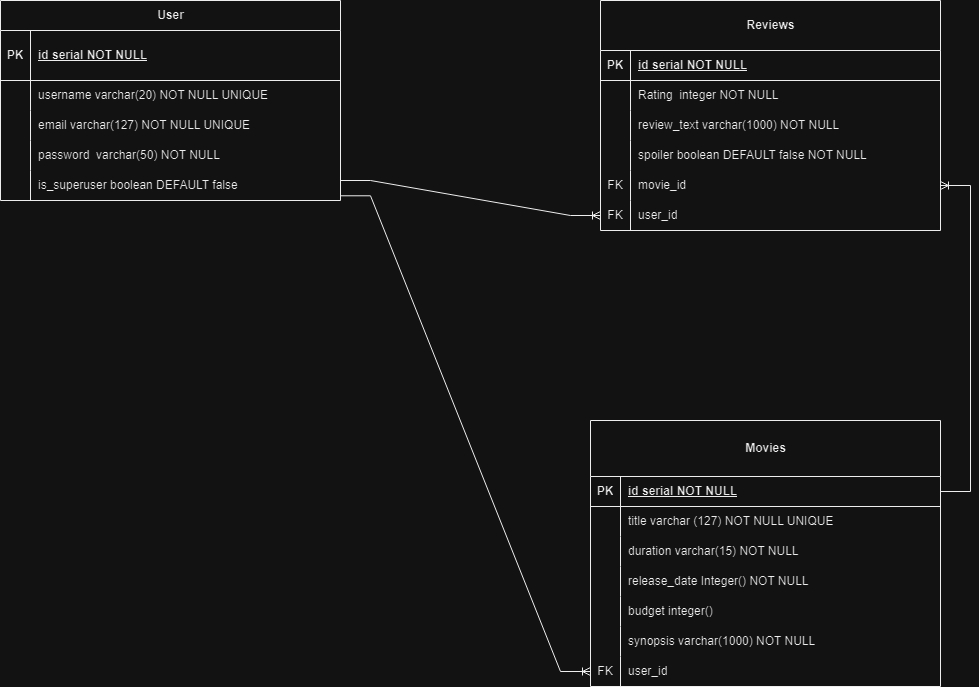

The diagram above was exported from draw.io. Its source (the exported page's mxGraphModel, read from the mxfile embedded in the PNG):
<mxGraphModel dx="1393" dy="797" grid="1" gridSize="10" guides="1" tooltips="1" connect="1" arrows="1" fold="1" page="1" pageScale="1" pageWidth="827" pageHeight="1169" math="0" shadow="0">
  <root>
    <mxCell id="0" />
    <mxCell id="1" parent="0" />
    <mxCell id="W6QmpLPZUCSegzGfHEhu-44" value="User" style="shape=table;startSize=30;container=1;collapsible=1;childLayout=tableLayout;fixedRows=1;rowLines=0;fontStyle=1;align=center;resizeLast=1;html=1;" parent="1" vertex="1">
      <mxGeometry x="20" y="40" width="340" height="200" as="geometry" />
    </mxCell>
    <mxCell id="W6QmpLPZUCSegzGfHEhu-45" value="" style="shape=tableRow;horizontal=0;startSize=0;swimlaneHead=0;swimlaneBody=0;fillColor=none;collapsible=0;dropTarget=0;points=[[0,0.5],[1,0.5]];portConstraint=eastwest;top=0;left=0;right=0;bottom=1;" parent="W6QmpLPZUCSegzGfHEhu-44" vertex="1">
      <mxGeometry y="30" width="340" height="50" as="geometry" />
    </mxCell>
    <mxCell id="W6QmpLPZUCSegzGfHEhu-46" value="PK" style="shape=partialRectangle;connectable=0;fillColor=none;top=0;left=0;bottom=0;right=0;fontStyle=1;overflow=hidden;whiteSpace=wrap;html=1;" parent="W6QmpLPZUCSegzGfHEhu-45" vertex="1">
      <mxGeometry width="30" height="50" as="geometry">
        <mxRectangle width="30" height="50" as="alternateBounds" />
      </mxGeometry>
    </mxCell>
    <mxCell id="W6QmpLPZUCSegzGfHEhu-47" value="id serial NOT NULL" style="shape=partialRectangle;connectable=0;fillColor=none;top=0;left=0;bottom=0;right=0;align=left;spacingLeft=6;fontStyle=5;overflow=hidden;whiteSpace=wrap;html=1;" parent="W6QmpLPZUCSegzGfHEhu-45" vertex="1">
      <mxGeometry x="30" width="310" height="50" as="geometry">
        <mxRectangle width="310" height="50" as="alternateBounds" />
      </mxGeometry>
    </mxCell>
    <mxCell id="W6QmpLPZUCSegzGfHEhu-48" value="" style="shape=tableRow;horizontal=0;startSize=0;swimlaneHead=0;swimlaneBody=0;fillColor=none;collapsible=0;dropTarget=0;points=[[0,0.5],[1,0.5]];portConstraint=eastwest;top=0;left=0;right=0;bottom=0;" parent="W6QmpLPZUCSegzGfHEhu-44" vertex="1">
      <mxGeometry y="80" width="340" height="30" as="geometry" />
    </mxCell>
    <mxCell id="W6QmpLPZUCSegzGfHEhu-49" value="" style="shape=partialRectangle;connectable=0;fillColor=none;top=0;left=0;bottom=0;right=0;editable=1;overflow=hidden;whiteSpace=wrap;html=1;" parent="W6QmpLPZUCSegzGfHEhu-48" vertex="1">
      <mxGeometry width="30" height="30" as="geometry">
        <mxRectangle width="30" height="30" as="alternateBounds" />
      </mxGeometry>
    </mxCell>
    <mxCell id="W6QmpLPZUCSegzGfHEhu-50" value="username varchar(20) NOT NULL UNIQUE" style="shape=partialRectangle;connectable=0;fillColor=none;top=0;left=0;bottom=0;right=0;align=left;spacingLeft=6;overflow=hidden;whiteSpace=wrap;html=1;" parent="W6QmpLPZUCSegzGfHEhu-48" vertex="1">
      <mxGeometry x="30" width="310" height="30" as="geometry">
        <mxRectangle width="310" height="30" as="alternateBounds" />
      </mxGeometry>
    </mxCell>
    <mxCell id="W6QmpLPZUCSegzGfHEhu-51" value="" style="shape=tableRow;horizontal=0;startSize=0;swimlaneHead=0;swimlaneBody=0;fillColor=none;collapsible=0;dropTarget=0;points=[[0,0.5],[1,0.5]];portConstraint=eastwest;top=0;left=0;right=0;bottom=0;" parent="W6QmpLPZUCSegzGfHEhu-44" vertex="1">
      <mxGeometry y="110" width="340" height="30" as="geometry" />
    </mxCell>
    <mxCell id="W6QmpLPZUCSegzGfHEhu-52" value="" style="shape=partialRectangle;connectable=0;fillColor=none;top=0;left=0;bottom=0;right=0;editable=1;overflow=hidden;whiteSpace=wrap;html=1;" parent="W6QmpLPZUCSegzGfHEhu-51" vertex="1">
      <mxGeometry width="30" height="30" as="geometry">
        <mxRectangle width="30" height="30" as="alternateBounds" />
      </mxGeometry>
    </mxCell>
    <mxCell id="W6QmpLPZUCSegzGfHEhu-53" value="email varchar(127) NOT NULL UNIQUE" style="shape=partialRectangle;connectable=0;fillColor=none;top=0;left=0;bottom=0;right=0;align=left;spacingLeft=6;overflow=hidden;whiteSpace=wrap;html=1;" parent="W6QmpLPZUCSegzGfHEhu-51" vertex="1">
      <mxGeometry x="30" width="310" height="30" as="geometry">
        <mxRectangle width="310" height="30" as="alternateBounds" />
      </mxGeometry>
    </mxCell>
    <mxCell id="W6QmpLPZUCSegzGfHEhu-54" value="" style="shape=tableRow;horizontal=0;startSize=0;swimlaneHead=0;swimlaneBody=0;fillColor=none;collapsible=0;dropTarget=0;points=[[0,0.5],[1,0.5]];portConstraint=eastwest;top=0;left=0;right=0;bottom=0;" parent="W6QmpLPZUCSegzGfHEhu-44" vertex="1">
      <mxGeometry y="140" width="340" height="30" as="geometry" />
    </mxCell>
    <mxCell id="W6QmpLPZUCSegzGfHEhu-55" value="" style="shape=partialRectangle;connectable=0;fillColor=none;top=0;left=0;bottom=0;right=0;editable=1;overflow=hidden;whiteSpace=wrap;html=1;" parent="W6QmpLPZUCSegzGfHEhu-54" vertex="1">
      <mxGeometry width="30" height="30" as="geometry">
        <mxRectangle width="30" height="30" as="alternateBounds" />
      </mxGeometry>
    </mxCell>
    <mxCell id="W6QmpLPZUCSegzGfHEhu-56" value="password&amp;nbsp; varchar(50) NOT NULL" style="shape=partialRectangle;connectable=0;fillColor=none;top=0;left=0;bottom=0;right=0;align=left;spacingLeft=6;overflow=hidden;whiteSpace=wrap;html=1;" parent="W6QmpLPZUCSegzGfHEhu-54" vertex="1">
      <mxGeometry x="30" width="310" height="30" as="geometry">
        <mxRectangle width="310" height="30" as="alternateBounds" />
      </mxGeometry>
    </mxCell>
    <mxCell id="W6QmpLPZUCSegzGfHEhu-121" style="shape=tableRow;horizontal=0;startSize=0;swimlaneHead=0;swimlaneBody=0;fillColor=none;collapsible=0;dropTarget=0;points=[[0,0.5],[1,0.5]];portConstraint=eastwest;top=0;left=0;right=0;bottom=0;" parent="W6QmpLPZUCSegzGfHEhu-44" vertex="1">
      <mxGeometry y="170" width="340" height="30" as="geometry" />
    </mxCell>
    <mxCell id="W6QmpLPZUCSegzGfHEhu-122" style="shape=partialRectangle;connectable=0;fillColor=none;top=0;left=0;bottom=0;right=0;editable=1;overflow=hidden;whiteSpace=wrap;html=1;" parent="W6QmpLPZUCSegzGfHEhu-121" vertex="1">
      <mxGeometry width="30" height="30" as="geometry">
        <mxRectangle width="30" height="30" as="alternateBounds" />
      </mxGeometry>
    </mxCell>
    <mxCell id="W6QmpLPZUCSegzGfHEhu-123" value="is_superuser boolean DEFAULT false" style="shape=partialRectangle;connectable=0;fillColor=none;top=0;left=0;bottom=0;right=0;align=left;spacingLeft=6;overflow=hidden;whiteSpace=wrap;html=1;" parent="W6QmpLPZUCSegzGfHEhu-121" vertex="1">
      <mxGeometry x="30" width="310" height="30" as="geometry">
        <mxRectangle width="310" height="30" as="alternateBounds" />
      </mxGeometry>
    </mxCell>
    <mxCell id="W6QmpLPZUCSegzGfHEhu-58" value="Movies" style="shape=table;startSize=56;container=1;collapsible=1;childLayout=tableLayout;fixedRows=1;rowLines=0;fontStyle=1;align=center;resizeLast=1;html=1;" parent="1" vertex="1">
      <mxGeometry x="610" y="460" width="350" height="266" as="geometry" />
    </mxCell>
    <mxCell id="W6QmpLPZUCSegzGfHEhu-59" value="" style="shape=tableRow;horizontal=0;startSize=0;swimlaneHead=0;swimlaneBody=0;fillColor=none;collapsible=0;dropTarget=0;points=[[0,0.5],[1,0.5]];portConstraint=eastwest;top=0;left=0;right=0;bottom=1;" parent="W6QmpLPZUCSegzGfHEhu-58" vertex="1">
      <mxGeometry y="56" width="350" height="30" as="geometry" />
    </mxCell>
    <mxCell id="W6QmpLPZUCSegzGfHEhu-60" value="PK" style="shape=partialRectangle;connectable=0;fillColor=none;top=0;left=0;bottom=0;right=0;fontStyle=1;overflow=hidden;whiteSpace=wrap;html=1;" parent="W6QmpLPZUCSegzGfHEhu-59" vertex="1">
      <mxGeometry width="30" height="30" as="geometry">
        <mxRectangle width="30" height="30" as="alternateBounds" />
      </mxGeometry>
    </mxCell>
    <mxCell id="W6QmpLPZUCSegzGfHEhu-61" value="id serial NOT NULL" style="shape=partialRectangle;connectable=0;fillColor=none;top=0;left=0;bottom=0;right=0;align=left;spacingLeft=6;fontStyle=5;overflow=hidden;whiteSpace=wrap;html=1;" parent="W6QmpLPZUCSegzGfHEhu-59" vertex="1">
      <mxGeometry x="30" width="320" height="30" as="geometry">
        <mxRectangle width="320" height="30" as="alternateBounds" />
      </mxGeometry>
    </mxCell>
    <mxCell id="W6QmpLPZUCSegzGfHEhu-62" value="" style="shape=tableRow;horizontal=0;startSize=0;swimlaneHead=0;swimlaneBody=0;fillColor=none;collapsible=0;dropTarget=0;points=[[0,0.5],[1,0.5]];portConstraint=eastwest;top=0;left=0;right=0;bottom=0;" parent="W6QmpLPZUCSegzGfHEhu-58" vertex="1">
      <mxGeometry y="86" width="350" height="30" as="geometry" />
    </mxCell>
    <mxCell id="W6QmpLPZUCSegzGfHEhu-63" value="" style="shape=partialRectangle;connectable=0;fillColor=none;top=0;left=0;bottom=0;right=0;editable=1;overflow=hidden;whiteSpace=wrap;html=1;" parent="W6QmpLPZUCSegzGfHEhu-62" vertex="1">
      <mxGeometry width="30" height="30" as="geometry">
        <mxRectangle width="30" height="30" as="alternateBounds" />
      </mxGeometry>
    </mxCell>
    <mxCell id="W6QmpLPZUCSegzGfHEhu-64" value="  title varchar (127) NOT NULL UNIQUE" style="shape=partialRectangle;connectable=0;fillColor=none;top=0;left=0;bottom=0;right=0;align=left;spacingLeft=6;overflow=hidden;whiteSpace=wrap;html=1;" parent="W6QmpLPZUCSegzGfHEhu-62" vertex="1">
      <mxGeometry x="30" width="320" height="30" as="geometry">
        <mxRectangle width="320" height="30" as="alternateBounds" />
      </mxGeometry>
    </mxCell>
    <mxCell id="W6QmpLPZUCSegzGfHEhu-65" value="" style="shape=tableRow;horizontal=0;startSize=0;swimlaneHead=0;swimlaneBody=0;fillColor=none;collapsible=0;dropTarget=0;points=[[0,0.5],[1,0.5]];portConstraint=eastwest;top=0;left=0;right=0;bottom=0;" parent="W6QmpLPZUCSegzGfHEhu-58" vertex="1">
      <mxGeometry y="116" width="350" height="30" as="geometry" />
    </mxCell>
    <mxCell id="W6QmpLPZUCSegzGfHEhu-66" value="" style="shape=partialRectangle;connectable=0;fillColor=none;top=0;left=0;bottom=0;right=0;editable=1;overflow=hidden;whiteSpace=wrap;html=1;" parent="W6QmpLPZUCSegzGfHEhu-65" vertex="1">
      <mxGeometry width="30" height="30" as="geometry">
        <mxRectangle width="30" height="30" as="alternateBounds" />
      </mxGeometry>
    </mxCell>
    <mxCell id="W6QmpLPZUCSegzGfHEhu-67" value="duration varchar(15) NOT NULL" style="shape=partialRectangle;connectable=0;fillColor=none;top=0;left=0;bottom=0;right=0;align=left;spacingLeft=6;overflow=hidden;whiteSpace=wrap;html=1;" parent="W6QmpLPZUCSegzGfHEhu-65" vertex="1">
      <mxGeometry x="30" width="320" height="30" as="geometry">
        <mxRectangle width="320" height="30" as="alternateBounds" />
      </mxGeometry>
    </mxCell>
    <mxCell id="W6QmpLPZUCSegzGfHEhu-68" value="" style="shape=tableRow;horizontal=0;startSize=0;swimlaneHead=0;swimlaneBody=0;fillColor=none;collapsible=0;dropTarget=0;points=[[0,0.5],[1,0.5]];portConstraint=eastwest;top=0;left=0;right=0;bottom=0;" parent="W6QmpLPZUCSegzGfHEhu-58" vertex="1">
      <mxGeometry y="146" width="350" height="30" as="geometry" />
    </mxCell>
    <mxCell id="W6QmpLPZUCSegzGfHEhu-69" value="" style="shape=partialRectangle;connectable=0;fillColor=none;top=0;left=0;bottom=0;right=0;editable=1;overflow=hidden;whiteSpace=wrap;html=1;" parent="W6QmpLPZUCSegzGfHEhu-68" vertex="1">
      <mxGeometry width="30" height="30" as="geometry">
        <mxRectangle width="30" height="30" as="alternateBounds" />
      </mxGeometry>
    </mxCell>
    <mxCell id="W6QmpLPZUCSegzGfHEhu-70" value="release_date Integer() NOT NULL" style="shape=partialRectangle;connectable=0;fillColor=none;top=0;left=0;bottom=0;right=0;align=left;spacingLeft=6;overflow=hidden;whiteSpace=wrap;html=1;" parent="W6QmpLPZUCSegzGfHEhu-68" vertex="1">
      <mxGeometry x="30" width="320" height="30" as="geometry">
        <mxRectangle width="320" height="30" as="alternateBounds" />
      </mxGeometry>
    </mxCell>
    <mxCell id="W6QmpLPZUCSegzGfHEhu-139" style="shape=tableRow;horizontal=0;startSize=0;swimlaneHead=0;swimlaneBody=0;fillColor=none;collapsible=0;dropTarget=0;points=[[0,0.5],[1,0.5]];portConstraint=eastwest;top=0;left=0;right=0;bottom=0;" parent="W6QmpLPZUCSegzGfHEhu-58" vertex="1">
      <mxGeometry y="176" width="350" height="30" as="geometry" />
    </mxCell>
    <mxCell id="W6QmpLPZUCSegzGfHEhu-140" style="shape=partialRectangle;connectable=0;fillColor=none;top=0;left=0;bottom=0;right=0;editable=1;overflow=hidden;whiteSpace=wrap;html=1;" parent="W6QmpLPZUCSegzGfHEhu-139" vertex="1">
      <mxGeometry width="30" height="30" as="geometry">
        <mxRectangle width="30" height="30" as="alternateBounds" />
      </mxGeometry>
    </mxCell>
    <mxCell id="W6QmpLPZUCSegzGfHEhu-141" value="budget integer()" style="shape=partialRectangle;connectable=0;fillColor=none;top=0;left=0;bottom=0;right=0;align=left;spacingLeft=6;overflow=hidden;whiteSpace=wrap;html=1;" parent="W6QmpLPZUCSegzGfHEhu-139" vertex="1">
      <mxGeometry x="30" width="320" height="30" as="geometry">
        <mxRectangle width="320" height="30" as="alternateBounds" />
      </mxGeometry>
    </mxCell>
    <mxCell id="W6QmpLPZUCSegzGfHEhu-142" style="shape=tableRow;horizontal=0;startSize=0;swimlaneHead=0;swimlaneBody=0;fillColor=none;collapsible=0;dropTarget=0;points=[[0,0.5],[1,0.5]];portConstraint=eastwest;top=0;left=0;right=0;bottom=0;" parent="W6QmpLPZUCSegzGfHEhu-58" vertex="1">
      <mxGeometry y="206" width="350" height="30" as="geometry" />
    </mxCell>
    <mxCell id="W6QmpLPZUCSegzGfHEhu-143" style="shape=partialRectangle;connectable=0;fillColor=none;top=0;left=0;bottom=0;right=0;editable=1;overflow=hidden;whiteSpace=wrap;html=1;" parent="W6QmpLPZUCSegzGfHEhu-142" vertex="1">
      <mxGeometry width="30" height="30" as="geometry">
        <mxRectangle width="30" height="30" as="alternateBounds" />
      </mxGeometry>
    </mxCell>
    <mxCell id="W6QmpLPZUCSegzGfHEhu-144" value="synopsis varchar(1000) NOT NULL" style="shape=partialRectangle;connectable=0;fillColor=none;top=0;left=0;bottom=0;right=0;align=left;spacingLeft=6;overflow=hidden;whiteSpace=wrap;html=1;" parent="W6QmpLPZUCSegzGfHEhu-142" vertex="1">
      <mxGeometry x="30" width="320" height="30" as="geometry">
        <mxRectangle width="320" height="30" as="alternateBounds" />
      </mxGeometry>
    </mxCell>
    <mxCell id="W6QmpLPZUCSegzGfHEhu-145" style="shape=tableRow;horizontal=0;startSize=0;swimlaneHead=0;swimlaneBody=0;fillColor=none;collapsible=0;dropTarget=0;points=[[0,0.5],[1,0.5]];portConstraint=eastwest;top=0;left=0;right=0;bottom=0;" parent="W6QmpLPZUCSegzGfHEhu-58" vertex="1">
      <mxGeometry y="236" width="350" height="30" as="geometry" />
    </mxCell>
    <mxCell id="W6QmpLPZUCSegzGfHEhu-146" value="FK" style="shape=partialRectangle;connectable=0;fillColor=none;top=0;left=0;bottom=0;right=0;editable=1;overflow=hidden;whiteSpace=wrap;html=1;" parent="W6QmpLPZUCSegzGfHEhu-145" vertex="1">
      <mxGeometry width="30" height="30" as="geometry">
        <mxRectangle width="30" height="30" as="alternateBounds" />
      </mxGeometry>
    </mxCell>
    <mxCell id="W6QmpLPZUCSegzGfHEhu-147" value="user_id" style="shape=partialRectangle;connectable=0;fillColor=none;top=0;left=0;bottom=0;right=0;align=left;spacingLeft=6;overflow=hidden;whiteSpace=wrap;html=1;" parent="W6QmpLPZUCSegzGfHEhu-145" vertex="1">
      <mxGeometry x="30" width="320" height="30" as="geometry">
        <mxRectangle width="320" height="30" as="alternateBounds" />
      </mxGeometry>
    </mxCell>
    <mxCell id="W6QmpLPZUCSegzGfHEhu-71" value="Reviews" style="shape=table;startSize=50;container=1;collapsible=1;childLayout=tableLayout;fixedRows=1;rowLines=0;fontStyle=1;align=center;resizeLast=1;html=1;" parent="1" vertex="1">
      <mxGeometry x="620" y="40" width="340" height="230" as="geometry" />
    </mxCell>
    <mxCell id="W6QmpLPZUCSegzGfHEhu-72" value="" style="shape=tableRow;horizontal=0;startSize=0;swimlaneHead=0;swimlaneBody=0;fillColor=none;collapsible=0;dropTarget=0;points=[[0,0.5],[1,0.5]];portConstraint=eastwest;top=0;left=0;right=0;bottom=1;" parent="W6QmpLPZUCSegzGfHEhu-71" vertex="1">
      <mxGeometry y="50" width="340" height="30" as="geometry" />
    </mxCell>
    <mxCell id="W6QmpLPZUCSegzGfHEhu-73" value="PK" style="shape=partialRectangle;connectable=0;fillColor=none;top=0;left=0;bottom=0;right=0;fontStyle=1;overflow=hidden;whiteSpace=wrap;html=1;" parent="W6QmpLPZUCSegzGfHEhu-72" vertex="1">
      <mxGeometry width="30" height="30" as="geometry">
        <mxRectangle width="30" height="30" as="alternateBounds" />
      </mxGeometry>
    </mxCell>
    <mxCell id="W6QmpLPZUCSegzGfHEhu-74" value="id serial NOT NULL" style="shape=partialRectangle;connectable=0;fillColor=none;top=0;left=0;bottom=0;right=0;align=left;spacingLeft=6;fontStyle=5;overflow=hidden;whiteSpace=wrap;html=1;" parent="W6QmpLPZUCSegzGfHEhu-72" vertex="1">
      <mxGeometry x="30" width="310" height="30" as="geometry">
        <mxRectangle width="310" height="30" as="alternateBounds" />
      </mxGeometry>
    </mxCell>
    <mxCell id="W6QmpLPZUCSegzGfHEhu-75" value="" style="shape=tableRow;horizontal=0;startSize=0;swimlaneHead=0;swimlaneBody=0;fillColor=none;collapsible=0;dropTarget=0;points=[[0,0.5],[1,0.5]];portConstraint=eastwest;top=0;left=0;right=0;bottom=0;" parent="W6QmpLPZUCSegzGfHEhu-71" vertex="1">
      <mxGeometry y="80" width="340" height="30" as="geometry" />
    </mxCell>
    <mxCell id="W6QmpLPZUCSegzGfHEhu-76" value="" style="shape=partialRectangle;connectable=0;fillColor=none;top=0;left=0;bottom=0;right=0;editable=1;overflow=hidden;whiteSpace=wrap;html=1;" parent="W6QmpLPZUCSegzGfHEhu-75" vertex="1">
      <mxGeometry width="30" height="30" as="geometry">
        <mxRectangle width="30" height="30" as="alternateBounds" />
      </mxGeometry>
    </mxCell>
    <mxCell id="W6QmpLPZUCSegzGfHEhu-77" value="Rating&amp;nbsp; integer NOT NULL" style="shape=partialRectangle;connectable=0;fillColor=none;top=0;left=0;bottom=0;right=0;align=left;spacingLeft=6;overflow=hidden;whiteSpace=wrap;html=1;" parent="W6QmpLPZUCSegzGfHEhu-75" vertex="1">
      <mxGeometry x="30" width="310" height="30" as="geometry">
        <mxRectangle width="310" height="30" as="alternateBounds" />
      </mxGeometry>
    </mxCell>
    <mxCell id="W6QmpLPZUCSegzGfHEhu-78" value="" style="shape=tableRow;horizontal=0;startSize=0;swimlaneHead=0;swimlaneBody=0;fillColor=none;collapsible=0;dropTarget=0;points=[[0,0.5],[1,0.5]];portConstraint=eastwest;top=0;left=0;right=0;bottom=0;" parent="W6QmpLPZUCSegzGfHEhu-71" vertex="1">
      <mxGeometry y="110" width="340" height="30" as="geometry" />
    </mxCell>
    <mxCell id="W6QmpLPZUCSegzGfHEhu-79" value="" style="shape=partialRectangle;connectable=0;fillColor=none;top=0;left=0;bottom=0;right=0;editable=1;overflow=hidden;whiteSpace=wrap;html=1;" parent="W6QmpLPZUCSegzGfHEhu-78" vertex="1">
      <mxGeometry width="30" height="30" as="geometry">
        <mxRectangle width="30" height="30" as="alternateBounds" />
      </mxGeometry>
    </mxCell>
    <mxCell id="W6QmpLPZUCSegzGfHEhu-80" value="review_text varchar(1000) NOT NULL" style="shape=partialRectangle;connectable=0;fillColor=none;top=0;left=0;bottom=0;right=0;align=left;spacingLeft=6;overflow=hidden;whiteSpace=wrap;html=1;" parent="W6QmpLPZUCSegzGfHEhu-78" vertex="1">
      <mxGeometry x="30" width="310" height="30" as="geometry">
        <mxRectangle width="310" height="30" as="alternateBounds" />
      </mxGeometry>
    </mxCell>
    <mxCell id="W6QmpLPZUCSegzGfHEhu-81" value="" style="shape=tableRow;horizontal=0;startSize=0;swimlaneHead=0;swimlaneBody=0;fillColor=none;collapsible=0;dropTarget=0;points=[[0,0.5],[1,0.5]];portConstraint=eastwest;top=0;left=0;right=0;bottom=0;" parent="W6QmpLPZUCSegzGfHEhu-71" vertex="1">
      <mxGeometry y="140" width="340" height="30" as="geometry" />
    </mxCell>
    <mxCell id="W6QmpLPZUCSegzGfHEhu-82" value="" style="shape=partialRectangle;connectable=0;fillColor=none;top=0;left=0;bottom=0;right=0;editable=1;overflow=hidden;whiteSpace=wrap;html=1;" parent="W6QmpLPZUCSegzGfHEhu-81" vertex="1">
      <mxGeometry width="30" height="30" as="geometry">
        <mxRectangle width="30" height="30" as="alternateBounds" />
      </mxGeometry>
    </mxCell>
    <mxCell id="W6QmpLPZUCSegzGfHEhu-83" value="spoiler boolean DEFAULT false NOT NULL" style="shape=partialRectangle;connectable=0;fillColor=none;top=0;left=0;bottom=0;right=0;align=left;spacingLeft=6;overflow=hidden;whiteSpace=wrap;html=1;" parent="W6QmpLPZUCSegzGfHEhu-81" vertex="1">
      <mxGeometry x="30" width="310" height="30" as="geometry">
        <mxRectangle width="310" height="30" as="alternateBounds" />
      </mxGeometry>
    </mxCell>
    <mxCell id="W6QmpLPZUCSegzGfHEhu-149" style="shape=tableRow;horizontal=0;startSize=0;swimlaneHead=0;swimlaneBody=0;fillColor=none;collapsible=0;dropTarget=0;points=[[0,0.5],[1,0.5]];portConstraint=eastwest;top=0;left=0;right=0;bottom=0;" parent="W6QmpLPZUCSegzGfHEhu-71" vertex="1">
      <mxGeometry y="170" width="340" height="30" as="geometry" />
    </mxCell>
    <mxCell id="W6QmpLPZUCSegzGfHEhu-150" value="FK" style="shape=partialRectangle;connectable=0;fillColor=none;top=0;left=0;bottom=0;right=0;editable=1;overflow=hidden;whiteSpace=wrap;html=1;" parent="W6QmpLPZUCSegzGfHEhu-149" vertex="1">
      <mxGeometry width="30" height="30" as="geometry">
        <mxRectangle width="30" height="30" as="alternateBounds" />
      </mxGeometry>
    </mxCell>
    <mxCell id="W6QmpLPZUCSegzGfHEhu-151" value="movie_id" style="shape=partialRectangle;connectable=0;fillColor=none;top=0;left=0;bottom=0;right=0;align=left;spacingLeft=6;overflow=hidden;whiteSpace=wrap;html=1;" parent="W6QmpLPZUCSegzGfHEhu-149" vertex="1">
      <mxGeometry x="30" width="310" height="30" as="geometry">
        <mxRectangle width="310" height="30" as="alternateBounds" />
      </mxGeometry>
    </mxCell>
    <mxCell id="W6QmpLPZUCSegzGfHEhu-152" style="shape=tableRow;horizontal=0;startSize=0;swimlaneHead=0;swimlaneBody=0;fillColor=none;collapsible=0;dropTarget=0;points=[[0,0.5],[1,0.5]];portConstraint=eastwest;top=0;left=0;right=0;bottom=0;" parent="W6QmpLPZUCSegzGfHEhu-71" vertex="1">
      <mxGeometry y="200" width="340" height="30" as="geometry" />
    </mxCell>
    <mxCell id="W6QmpLPZUCSegzGfHEhu-153" value="FK" style="shape=partialRectangle;connectable=0;fillColor=none;top=0;left=0;bottom=0;right=0;editable=1;overflow=hidden;whiteSpace=wrap;html=1;" parent="W6QmpLPZUCSegzGfHEhu-152" vertex="1">
      <mxGeometry width="30" height="30" as="geometry">
        <mxRectangle width="30" height="30" as="alternateBounds" />
      </mxGeometry>
    </mxCell>
    <mxCell id="W6QmpLPZUCSegzGfHEhu-154" value="user_id" style="shape=partialRectangle;connectable=0;fillColor=none;top=0;left=0;bottom=0;right=0;align=left;spacingLeft=6;overflow=hidden;whiteSpace=wrap;html=1;" parent="W6QmpLPZUCSegzGfHEhu-152" vertex="1">
      <mxGeometry x="30" width="310" height="30" as="geometry">
        <mxRectangle width="310" height="30" as="alternateBounds" />
      </mxGeometry>
    </mxCell>
    <mxCell id="W6QmpLPZUCSegzGfHEhu-158" value="" style="edgeStyle=entityRelationEdgeStyle;fontSize=12;html=1;endArrow=ERoneToMany;rounded=0;entryX=0;entryY=0.5;entryDx=0;entryDy=0;" parent="1" target="W6QmpLPZUCSegzGfHEhu-152" edge="1">
      <mxGeometry width="100" height="100" relative="1" as="geometry">
        <mxPoint x="360" y="220" as="sourcePoint" />
        <mxPoint x="770" y="405" as="targetPoint" />
      </mxGeometry>
    </mxCell>
    <mxCell id="W6QmpLPZUCSegzGfHEhu-160" value="" style="edgeStyle=entityRelationEdgeStyle;fontSize=12;html=1;endArrow=ERoneToMany;rounded=0;entryX=0;entryY=0.5;entryDx=0;entryDy=0;exitX=1;exitY=0.843;exitDx=0;exitDy=0;exitPerimeter=0;" parent="1" source="W6QmpLPZUCSegzGfHEhu-121" target="W6QmpLPZUCSegzGfHEhu-145" edge="1">
      <mxGeometry width="100" height="100" relative="1" as="geometry">
        <mxPoint x="370" y="230" as="sourcePoint" />
        <mxPoint x="570" y="585" as="targetPoint" />
        <Array as="points">
          <mxPoint x="330" y="420" />
          <mxPoint x="320" y="370" />
          <mxPoint x="370" y="430" />
        </Array>
      </mxGeometry>
    </mxCell>
    <mxCell id="W6QmpLPZUCSegzGfHEhu-167" value="" style="edgeStyle=entityRelationEdgeStyle;fontSize=12;html=1;endArrow=ERoneToMany;rounded=0;entryX=1;entryY=0.5;entryDx=0;entryDy=0;exitX=1;exitY=0.5;exitDx=0;exitDy=0;" parent="1" source="W6QmpLPZUCSegzGfHEhu-59" target="W6QmpLPZUCSegzGfHEhu-149" edge="1">
      <mxGeometry width="100" height="100" relative="1" as="geometry">
        <mxPoint x="1385.5999999999995" y="552.4200000000001" as="sourcePoint" />
        <mxPoint x="1039.9999999999995" y="260" as="targetPoint" />
        <Array as="points">
          <mxPoint x="1460" y="695" />
          <mxPoint x="1110" y="735" />
          <mxPoint x="1410" y="625" />
          <mxPoint x="1420" y="635" />
        </Array>
      </mxGeometry>
    </mxCell>
  </root>
</mxGraphModel>